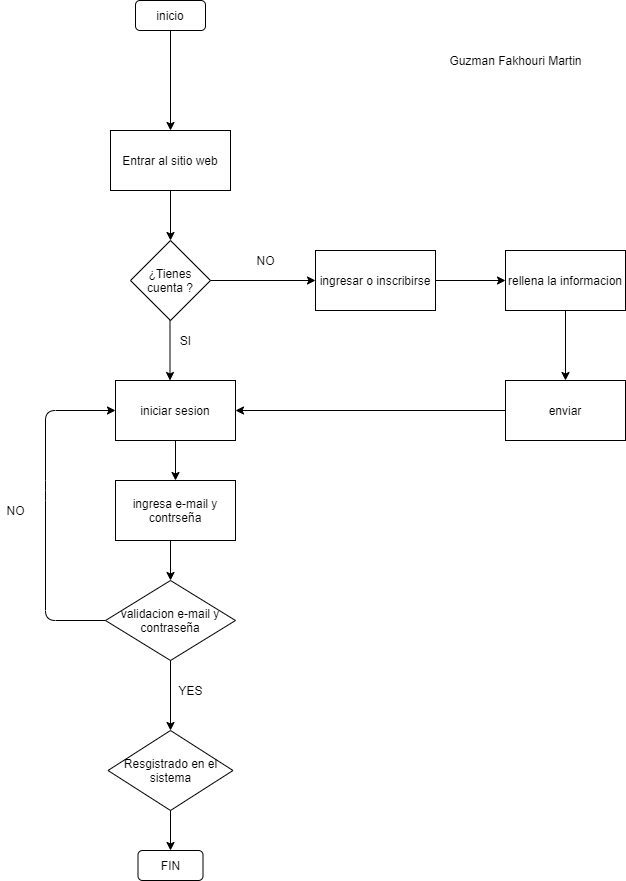

The diagram above was exported from draw.io. Its source (the exported page's mxGraphModel, read from the mxfile embedded in the PNG):
<mxGraphModel dx="1038" dy="605" grid="1" gridSize="10" guides="1" tooltips="1" connect="1" arrows="1" fold="1" page="1" pageScale="1" pageWidth="827" pageHeight="1169" math="0" shadow="0">
  <root>
    <mxCell id="0" />
    <mxCell id="1" parent="0" />
    <mxCell id="OO4MWxe2E4YP8tQqTcae-1" value="inicio" style="rounded=1;whiteSpace=wrap;html=1;" parent="1" vertex="1">
      <mxGeometry x="170" y="80" width="70" height="30" as="geometry" />
    </mxCell>
    <mxCell id="OO4MWxe2E4YP8tQqTcae-2" value="Entrar al sitio web" style="rounded=0;whiteSpace=wrap;html=1;" parent="1" vertex="1">
      <mxGeometry x="145" y="210" width="120" height="60" as="geometry" />
    </mxCell>
    <mxCell id="OO4MWxe2E4YP8tQqTcae-3" value="¿Tienes cuenta ?" style="rhombus;whiteSpace=wrap;html=1;" parent="1" vertex="1">
      <mxGeometry x="165" y="320" width="80" height="80" as="geometry" />
    </mxCell>
    <mxCell id="OO4MWxe2E4YP8tQqTcae-6" value="" style="endArrow=classic;html=1;" parent="1" edge="1">
      <mxGeometry width="50" height="50" relative="1" as="geometry">
        <mxPoint x="245" y="360" as="sourcePoint" />
        <mxPoint x="350" y="360" as="targetPoint" />
      </mxGeometry>
    </mxCell>
    <mxCell id="OO4MWxe2E4YP8tQqTcae-7" value="" style="endArrow=classic;html=1;" parent="1" edge="1">
      <mxGeometry width="50" height="50" relative="1" as="geometry">
        <mxPoint x="204.5" y="400" as="sourcePoint" />
        <mxPoint x="204.5" y="460" as="targetPoint" />
      </mxGeometry>
    </mxCell>
    <mxCell id="OO4MWxe2E4YP8tQqTcae-8" value="NO" style="text;html=1;align=center;verticalAlign=middle;resizable=0;points=[];autosize=1;strokeColor=none;" parent="1" vertex="1">
      <mxGeometry x="285" y="330" width="30" height="20" as="geometry" />
    </mxCell>
    <mxCell id="OO4MWxe2E4YP8tQqTcae-9" value="SI" style="text;html=1;align=center;verticalAlign=middle;resizable=0;points=[];autosize=1;strokeColor=none;" parent="1" vertex="1">
      <mxGeometry x="205" y="410" width="30" height="20" as="geometry" />
    </mxCell>
    <mxCell id="OO4MWxe2E4YP8tQqTcae-34" value="" style="edgeStyle=orthogonalEdgeStyle;rounded=0;orthogonalLoop=1;jettySize=auto;html=1;" parent="1" source="OO4MWxe2E4YP8tQqTcae-10" target="OO4MWxe2E4YP8tQqTcae-11" edge="1">
      <mxGeometry relative="1" as="geometry" />
    </mxCell>
    <mxCell id="OO4MWxe2E4YP8tQqTcae-10" value="ingresar o inscribirse" style="rounded=0;whiteSpace=wrap;html=1;" parent="1" vertex="1">
      <mxGeometry x="350" y="330" width="120" height="60" as="geometry" />
    </mxCell>
    <mxCell id="OO4MWxe2E4YP8tQqTcae-11" value="rellena la informacion" style="rounded=0;whiteSpace=wrap;html=1;" parent="1" vertex="1">
      <mxGeometry x="540" y="330" width="120" height="60" as="geometry" />
    </mxCell>
    <mxCell id="OO4MWxe2E4YP8tQqTcae-14" value="enviar" style="rounded=0;whiteSpace=wrap;html=1;" parent="1" vertex="1">
      <mxGeometry x="540" y="460" width="120" height="60" as="geometry" />
    </mxCell>
    <mxCell id="OO4MWxe2E4YP8tQqTcae-15" value="iniciar sesion" style="rounded=0;whiteSpace=wrap;html=1;" parent="1" vertex="1">
      <mxGeometry x="150" y="460" width="120" height="60" as="geometry" />
    </mxCell>
    <mxCell id="OO4MWxe2E4YP8tQqTcae-16" value="" style="endArrow=classic;html=1;exitX=0;exitY=0.5;exitDx=0;exitDy=0;entryX=1;entryY=0.5;entryDx=0;entryDy=0;" parent="1" source="OO4MWxe2E4YP8tQqTcae-14" target="OO4MWxe2E4YP8tQqTcae-15" edge="1">
      <mxGeometry width="50" height="50" relative="1" as="geometry">
        <mxPoint x="470" y="510" as="sourcePoint" />
        <mxPoint x="520" y="460" as="targetPoint" />
      </mxGeometry>
    </mxCell>
    <mxCell id="OO4MWxe2E4YP8tQqTcae-18" value="" style="endArrow=classic;html=1;exitX=0.5;exitY=1;exitDx=0;exitDy=0;entryX=0.5;entryY=0;entryDx=0;entryDy=0;" parent="1" source="OO4MWxe2E4YP8tQqTcae-11" target="OO4MWxe2E4YP8tQqTcae-14" edge="1">
      <mxGeometry width="50" height="50" relative="1" as="geometry">
        <mxPoint x="600" y="445" as="sourcePoint" />
        <mxPoint x="650" y="395" as="targetPoint" />
      </mxGeometry>
    </mxCell>
    <mxCell id="OO4MWxe2E4YP8tQqTcae-19" value="" style="endArrow=classic;html=1;exitX=0.5;exitY=1;exitDx=0;exitDy=0;entryX=0.5;entryY=0;entryDx=0;entryDy=0;" parent="1" source="OO4MWxe2E4YP8tQqTcae-1" target="OO4MWxe2E4YP8tQqTcae-2" edge="1">
      <mxGeometry width="50" height="50" relative="1" as="geometry">
        <mxPoint x="190" y="160" as="sourcePoint" />
        <mxPoint x="240" y="110" as="targetPoint" />
      </mxGeometry>
    </mxCell>
    <mxCell id="OO4MWxe2E4YP8tQqTcae-20" value="" style="endArrow=classic;html=1;exitX=0.5;exitY=1;exitDx=0;exitDy=0;entryX=0.5;entryY=0;entryDx=0;entryDy=0;" parent="1" source="OO4MWxe2E4YP8tQqTcae-2" target="OO4MWxe2E4YP8tQqTcae-3" edge="1">
      <mxGeometry width="50" height="50" relative="1" as="geometry">
        <mxPoint x="200" y="310" as="sourcePoint" />
        <mxPoint x="250" y="260" as="targetPoint" />
      </mxGeometry>
    </mxCell>
    <mxCell id="OO4MWxe2E4YP8tQqTcae-21" value="ingresa e-mail y contrseña" style="rounded=0;whiteSpace=wrap;html=1;" parent="1" vertex="1">
      <mxGeometry x="150" y="560" width="120" height="60" as="geometry" />
    </mxCell>
    <mxCell id="OO4MWxe2E4YP8tQqTcae-22" value="" style="endArrow=classic;html=1;exitX=0.5;exitY=1;exitDx=0;exitDy=0;entryX=0.5;entryY=0;entryDx=0;entryDy=0;" parent="1" source="OO4MWxe2E4YP8tQqTcae-15" target="OO4MWxe2E4YP8tQqTcae-21" edge="1">
      <mxGeometry width="50" height="50" relative="1" as="geometry">
        <mxPoint x="215" y="560" as="sourcePoint" />
        <mxPoint x="265" y="510" as="targetPoint" />
      </mxGeometry>
    </mxCell>
    <mxCell id="OO4MWxe2E4YP8tQqTcae-23" value="validacion e-mail y contraseña" style="rhombus;whiteSpace=wrap;html=1;" parent="1" vertex="1">
      <mxGeometry x="140" y="660" width="130" height="80" as="geometry" />
    </mxCell>
    <mxCell id="OO4MWxe2E4YP8tQqTcae-24" value="" style="endArrow=classic;html=1;" parent="1" target="OO4MWxe2E4YP8tQqTcae-23" edge="1">
      <mxGeometry width="50" height="50" relative="1" as="geometry">
        <mxPoint x="205" y="620" as="sourcePoint" />
        <mxPoint x="255" y="570" as="targetPoint" />
      </mxGeometry>
    </mxCell>
    <mxCell id="OO4MWxe2E4YP8tQqTcae-25" value="" style="endArrow=classic;html=1;exitX=0;exitY=0.5;exitDx=0;exitDy=0;entryX=0;entryY=0.5;entryDx=0;entryDy=0;" parent="1" source="OO4MWxe2E4YP8tQqTcae-23" target="OO4MWxe2E4YP8tQqTcae-15" edge="1">
      <mxGeometry width="50" height="50" relative="1" as="geometry">
        <mxPoint x="70" y="710" as="sourcePoint" />
        <mxPoint x="80" y="410" as="targetPoint" />
        <Array as="points">
          <mxPoint x="80" y="700" />
          <mxPoint x="80" y="570" />
          <mxPoint x="80" y="490" />
        </Array>
      </mxGeometry>
    </mxCell>
    <mxCell id="OO4MWxe2E4YP8tQqTcae-27" value="NO" style="text;html=1;align=center;verticalAlign=middle;resizable=0;points=[];autosize=1;strokeColor=none;" parent="1" vertex="1">
      <mxGeometry x="35" y="580" width="30" height="20" as="geometry" />
    </mxCell>
    <mxCell id="OO4MWxe2E4YP8tQqTcae-28" value="Resgistrado en el sistema" style="rhombus;whiteSpace=wrap;html=1;" parent="1" vertex="1">
      <mxGeometry x="142.5" y="810" width="125" height="80" as="geometry" />
    </mxCell>
    <mxCell id="OO4MWxe2E4YP8tQqTcae-29" value="" style="endArrow=classic;html=1;exitX=0.5;exitY=1;exitDx=0;exitDy=0;entryX=0.5;entryY=0;entryDx=0;entryDy=0;" parent="1" source="OO4MWxe2E4YP8tQqTcae-23" target="OO4MWxe2E4YP8tQqTcae-28" edge="1">
      <mxGeometry width="50" height="50" relative="1" as="geometry">
        <mxPoint x="185" y="800" as="sourcePoint" />
        <mxPoint x="210" y="800" as="targetPoint" />
      </mxGeometry>
    </mxCell>
    <mxCell id="OO4MWxe2E4YP8tQqTcae-30" value="YES" style="text;html=1;align=center;verticalAlign=middle;resizable=0;points=[];autosize=1;strokeColor=none;" parent="1" vertex="1">
      <mxGeometry x="205" y="760" width="40" height="20" as="geometry" />
    </mxCell>
    <mxCell id="OO4MWxe2E4YP8tQqTcae-31" value="FIN" style="rounded=1;whiteSpace=wrap;html=1;" parent="1" vertex="1">
      <mxGeometry x="172.5" y="930" width="65" height="30" as="geometry" />
    </mxCell>
    <mxCell id="OO4MWxe2E4YP8tQqTcae-32" value="" style="endArrow=classic;html=1;entryX=0.5;entryY=0;entryDx=0;entryDy=0;" parent="1" target="OO4MWxe2E4YP8tQqTcae-31" edge="1">
      <mxGeometry width="50" height="50" relative="1" as="geometry">
        <mxPoint x="205" y="890" as="sourcePoint" />
        <mxPoint x="255" y="840" as="targetPoint" />
      </mxGeometry>
    </mxCell>
    <mxCell id="OO4MWxe2E4YP8tQqTcae-33" value="Guzman Fakhouri Martin" style="text;html=1;align=center;verticalAlign=middle;resizable=0;points=[];autosize=1;strokeColor=none;" parent="1" vertex="1">
      <mxGeometry x="475" y="130" width="150" height="20" as="geometry" />
    </mxCell>
  </root>
</mxGraphModel>